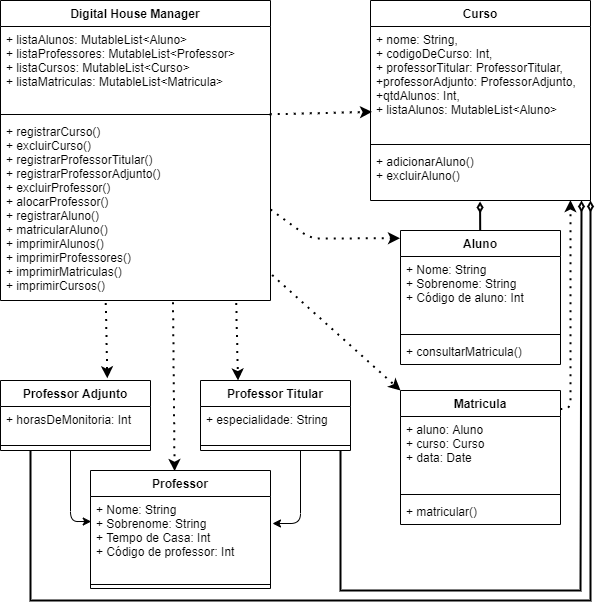

The diagram above was exported from draw.io. Its source (the exported page's mxGraphModel, read from the mxfile embedded in the PNG):
<mxGraphModel dx="1730" dy="912" grid="1" gridSize="10" guides="1" tooltips="1" connect="1" arrows="1" fold="1" page="1" pageScale="1" pageWidth="827" pageHeight="1169" math="0" shadow="0">
  <root>
    <mxCell id="0" />
    <mxCell id="1" parent="0" />
    <mxCell id="709VtUk7fhffIeK5Scu--1" value="Aluno" style="swimlane;fontStyle=1;align=center;verticalAlign=top;childLayout=stackLayout;horizontal=1;startSize=26;horizontalStack=0;resizeParent=1;resizeParentMax=0;resizeLast=0;collapsible=1;marginBottom=0;" parent="1" vertex="1">
      <mxGeometry x="420" y="240" width="160" height="134" as="geometry" />
    </mxCell>
    <mxCell id="709VtUk7fhffIeK5Scu--2" value="+ Nome: String&#10;+ Sobrenome: String&#10;+ Código de aluno: Int&#10;" style="text;strokeColor=none;fillColor=none;align=left;verticalAlign=top;spacingLeft=4;spacingRight=4;overflow=hidden;rotatable=0;points=[[0,0.5],[1,0.5]];portConstraint=eastwest;" parent="709VtUk7fhffIeK5Scu--1" vertex="1">
      <mxGeometry y="26" width="160" height="74" as="geometry" />
    </mxCell>
    <mxCell id="709VtUk7fhffIeK5Scu--3" value="" style="line;strokeWidth=1;fillColor=none;align=left;verticalAlign=middle;spacingTop=-1;spacingLeft=3;spacingRight=3;rotatable=0;labelPosition=right;points=[];portConstraint=eastwest;" parent="709VtUk7fhffIeK5Scu--1" vertex="1">
      <mxGeometry y="100" width="160" height="8" as="geometry" />
    </mxCell>
    <mxCell id="709VtUk7fhffIeK5Scu--4" value="+ consultarMatricula()" style="text;strokeColor=none;fillColor=none;align=left;verticalAlign=top;spacingLeft=4;spacingRight=4;overflow=hidden;rotatable=0;points=[[0,0.5],[1,0.5]];portConstraint=eastwest;" parent="709VtUk7fhffIeK5Scu--1" vertex="1">
      <mxGeometry y="108" width="160" height="26" as="geometry" />
    </mxCell>
    <mxCell id="709VtUk7fhffIeK5Scu--5" value="Curso" style="swimlane;fontStyle=1;align=center;verticalAlign=top;childLayout=stackLayout;horizontal=1;startSize=26;horizontalStack=0;resizeParent=1;resizeParentMax=0;resizeLast=0;collapsible=1;marginBottom=0;" parent="1" vertex="1">
      <mxGeometry x="390" y="10" width="220" height="200" as="geometry" />
    </mxCell>
    <mxCell id="709VtUk7fhffIeK5Scu--6" value="+ nome: String,&#10;+ codigoDeCurso: Int,&#10;+ professorTitular: ProfessorTitular,&#10;+professorAdjunto: ProfessorAdjunto,&#10;+qtdAlunos: Int,&#10;+ listaAlunos: MutableList&lt;Aluno&gt;" style="text;strokeColor=none;fillColor=none;align=left;verticalAlign=top;spacingLeft=4;spacingRight=4;overflow=hidden;rotatable=0;points=[[0,0.5],[1,0.5]];portConstraint=eastwest;" parent="709VtUk7fhffIeK5Scu--5" vertex="1">
      <mxGeometry y="26" width="220" height="114" as="geometry" />
    </mxCell>
    <mxCell id="709VtUk7fhffIeK5Scu--7" value="" style="line;strokeWidth=1;fillColor=none;align=left;verticalAlign=middle;spacingTop=-1;spacingLeft=3;spacingRight=3;rotatable=0;labelPosition=right;points=[];portConstraint=eastwest;" parent="709VtUk7fhffIeK5Scu--5" vertex="1">
      <mxGeometry y="140" width="220" height="8" as="geometry" />
    </mxCell>
    <mxCell id="709VtUk7fhffIeK5Scu--8" value="+ adicionarAluno()&#10;+ excluirAluno()" style="text;strokeColor=none;fillColor=none;align=left;verticalAlign=top;spacingLeft=4;spacingRight=4;overflow=hidden;rotatable=0;points=[[0,0.5],[1,0.5]];portConstraint=eastwest;" parent="709VtUk7fhffIeK5Scu--5" vertex="1">
      <mxGeometry y="148" width="220" height="52" as="geometry" />
    </mxCell>
    <mxCell id="709VtUk7fhffIeK5Scu--9" value="Professor Adjunto" style="swimlane;fontStyle=1;align=center;verticalAlign=top;childLayout=stackLayout;horizontal=1;startSize=26;horizontalStack=0;resizeParent=1;resizeParentMax=0;resizeLast=0;collapsible=1;marginBottom=0;" parent="1" vertex="1">
      <mxGeometry x="20" y="390" width="150" height="70" as="geometry" />
    </mxCell>
    <mxCell id="a-p46gP4btYvaCrK2_Rq-6" value="+ horasDeMonitoria: Int" style="text;strokeColor=none;fillColor=none;align=left;verticalAlign=top;spacingLeft=4;spacingRight=4;overflow=hidden;rotatable=0;points=[[0,0.5],[1,0.5]];portConstraint=eastwest;" vertex="1" parent="709VtUk7fhffIeK5Scu--9">
      <mxGeometry y="26" width="150" height="34" as="geometry" />
    </mxCell>
    <mxCell id="709VtUk7fhffIeK5Scu--11" value="" style="line;strokeWidth=1;fillColor=none;align=left;verticalAlign=middle;spacingTop=-1;spacingLeft=3;spacingRight=3;rotatable=0;labelPosition=right;points=[];portConstraint=eastwest;" parent="709VtUk7fhffIeK5Scu--9" vertex="1">
      <mxGeometry y="60" width="150" height="10" as="geometry" />
    </mxCell>
    <mxCell id="709VtUk7fhffIeK5Scu--22" value="Professor" style="swimlane;fontStyle=1;align=center;verticalAlign=top;childLayout=stackLayout;horizontal=1;startSize=26;horizontalStack=0;resizeParent=1;resizeParentMax=0;resizeLast=0;collapsible=1;marginBottom=0;" parent="1" vertex="1">
      <mxGeometry x="110" y="480" width="180" height="118" as="geometry" />
    </mxCell>
    <mxCell id="709VtUk7fhffIeK5Scu--23" value="+ Nome: String&#10;+ Sobrenome: String&#10;+ Tempo de Casa: Int&#10;+ Código de professor: Int&#10;" style="text;strokeColor=none;fillColor=none;align=left;verticalAlign=top;spacingLeft=4;spacingRight=4;overflow=hidden;rotatable=0;points=[[0,0.5],[1,0.5]];portConstraint=eastwest;" parent="709VtUk7fhffIeK5Scu--22" vertex="1">
      <mxGeometry y="26" width="180" height="84" as="geometry" />
    </mxCell>
    <mxCell id="709VtUk7fhffIeK5Scu--24" value="" style="line;strokeWidth=1;fillColor=none;align=left;verticalAlign=middle;spacingTop=-1;spacingLeft=3;spacingRight=3;rotatable=0;labelPosition=right;points=[];portConstraint=eastwest;" parent="709VtUk7fhffIeK5Scu--22" vertex="1">
      <mxGeometry y="110" width="180" height="8" as="geometry" />
    </mxCell>
    <mxCell id="a-p46gP4btYvaCrK2_Rq-11" value="Professor Titular" style="swimlane;fontStyle=1;align=center;verticalAlign=top;childLayout=stackLayout;horizontal=1;startSize=26;horizontalStack=0;resizeParent=1;resizeParentMax=0;resizeLast=0;collapsible=1;marginBottom=0;" vertex="1" parent="1">
      <mxGeometry x="220" y="390" width="150" height="70" as="geometry" />
    </mxCell>
    <mxCell id="a-p46gP4btYvaCrK2_Rq-12" value="+ especialidade: String" style="text;strokeColor=none;fillColor=none;align=left;verticalAlign=top;spacingLeft=4;spacingRight=4;overflow=hidden;rotatable=0;points=[[0,0.5],[1,0.5]];portConstraint=eastwest;" vertex="1" parent="a-p46gP4btYvaCrK2_Rq-11">
      <mxGeometry y="26" width="150" height="34" as="geometry" />
    </mxCell>
    <mxCell id="a-p46gP4btYvaCrK2_Rq-13" value="" style="line;strokeWidth=1;fillColor=none;align=left;verticalAlign=middle;spacingTop=-1;spacingLeft=3;spacingRight=3;rotatable=0;labelPosition=right;points=[];portConstraint=eastwest;" vertex="1" parent="a-p46gP4btYvaCrK2_Rq-11">
      <mxGeometry y="60" width="150" height="10" as="geometry" />
    </mxCell>
    <mxCell id="a-p46gP4btYvaCrK2_Rq-14" value="Matricula" style="swimlane;fontStyle=1;align=center;verticalAlign=top;childLayout=stackLayout;horizontal=1;startSize=26;horizontalStack=0;resizeParent=1;resizeParentMax=0;resizeLast=0;collapsible=1;marginBottom=0;" vertex="1" parent="1">
      <mxGeometry x="420" y="400" width="160" height="134" as="geometry" />
    </mxCell>
    <mxCell id="a-p46gP4btYvaCrK2_Rq-15" value="+ aluno: Aluno&#10;+ curso: Curso&#10;+ data: Date" style="text;strokeColor=none;fillColor=none;align=left;verticalAlign=top;spacingLeft=4;spacingRight=4;overflow=hidden;rotatable=0;points=[[0,0.5],[1,0.5]];portConstraint=eastwest;" vertex="1" parent="a-p46gP4btYvaCrK2_Rq-14">
      <mxGeometry y="26" width="160" height="74" as="geometry" />
    </mxCell>
    <mxCell id="a-p46gP4btYvaCrK2_Rq-16" value="" style="line;strokeWidth=1;fillColor=none;align=left;verticalAlign=middle;spacingTop=-1;spacingLeft=3;spacingRight=3;rotatable=0;labelPosition=right;points=[];portConstraint=eastwest;" vertex="1" parent="a-p46gP4btYvaCrK2_Rq-14">
      <mxGeometry y="100" width="160" height="8" as="geometry" />
    </mxCell>
    <mxCell id="a-p46gP4btYvaCrK2_Rq-17" value="+ matricular()" style="text;strokeColor=none;fillColor=none;align=left;verticalAlign=top;spacingLeft=4;spacingRight=4;overflow=hidden;rotatable=0;points=[[0,0.5],[1,0.5]];portConstraint=eastwest;" vertex="1" parent="a-p46gP4btYvaCrK2_Rq-14">
      <mxGeometry y="108" width="160" height="26" as="geometry" />
    </mxCell>
    <mxCell id="a-p46gP4btYvaCrK2_Rq-18" value="Digital House Manager" style="swimlane;fontStyle=1;align=center;verticalAlign=top;childLayout=stackLayout;horizontal=1;startSize=26;horizontalStack=0;resizeParent=1;resizeParentMax=0;resizeLast=0;collapsible=1;marginBottom=0;" vertex="1" parent="1">
      <mxGeometry x="20" y="10" width="270" height="300" as="geometry" />
    </mxCell>
    <mxCell id="a-p46gP4btYvaCrK2_Rq-19" value="+ listaAlunos: MutableList&lt;Aluno&gt;&#10;+ listaProfessores: MutableList&lt;Professor&gt;&#10;+ listaCursos: MutableList&lt;Curso&gt;&#10;+ listaMatriculas: MutableList&lt;Matricula&gt;" style="text;strokeColor=none;fillColor=none;align=left;verticalAlign=top;spacingLeft=4;spacingRight=4;overflow=hidden;rotatable=0;points=[[0,0.5],[1,0.5]];portConstraint=eastwest;" vertex="1" parent="a-p46gP4btYvaCrK2_Rq-18">
      <mxGeometry y="26" width="270" height="84" as="geometry" />
    </mxCell>
    <mxCell id="a-p46gP4btYvaCrK2_Rq-20" value="" style="line;strokeWidth=1;fillColor=none;align=left;verticalAlign=middle;spacingTop=-1;spacingLeft=3;spacingRight=3;rotatable=0;labelPosition=right;points=[];portConstraint=eastwest;" vertex="1" parent="a-p46gP4btYvaCrK2_Rq-18">
      <mxGeometry y="110" width="270" height="8" as="geometry" />
    </mxCell>
    <mxCell id="a-p46gP4btYvaCrK2_Rq-21" value="+ registrarCurso()&#10;+ excluirCurso()&#10;+ registrarProfessorTitular()&#10;+ registrarProfessorAdjunto()&#10;+ excluirProfessor()&#10;+ alocarProfessor()&#10;+ registrarAluno()&#10;+ matricularAluno()&#10;+ imprimirAlunos()&#10;+ imprimirProfessores()&#10;+ imprimirMatriculas()&#10;+ imprimirCursos()" style="text;strokeColor=none;fillColor=none;align=left;verticalAlign=top;spacingLeft=4;spacingRight=4;overflow=hidden;rotatable=0;points=[[0,0.5],[1,0.5]];portConstraint=eastwest;" vertex="1" parent="a-p46gP4btYvaCrK2_Rq-18">
      <mxGeometry y="118" width="270" height="182" as="geometry" />
    </mxCell>
    <mxCell id="a-p46gP4btYvaCrK2_Rq-22" value="" style="endArrow=classic;html=1;entryX=0.004;entryY=0.298;entryDx=0;entryDy=0;entryPerimeter=0;" edge="1" parent="1" target="709VtUk7fhffIeK5Scu--23">
      <mxGeometry width="50" height="50" relative="1" as="geometry">
        <mxPoint x="90" y="460" as="sourcePoint" />
        <mxPoint x="58" y="550" as="targetPoint" />
        <Array as="points">
          <mxPoint x="90" y="531" />
        </Array>
      </mxGeometry>
    </mxCell>
    <mxCell id="a-p46gP4btYvaCrK2_Rq-23" value="" style="endArrow=classic;html=1;" edge="1" parent="1">
      <mxGeometry width="50" height="50" relative="1" as="geometry">
        <mxPoint x="320" y="460" as="sourcePoint" />
        <mxPoint x="292" y="533" as="targetPoint" />
        <Array as="points">
          <mxPoint x="320" y="533" />
        </Array>
      </mxGeometry>
    </mxCell>
    <mxCell id="a-p46gP4btYvaCrK2_Rq-25" value="" style="endArrow=classic;dashed=1;html=1;dashPattern=1 3;strokeWidth=2;endFill=1;exitX=0.997;exitY=-0.023;exitDx=0;exitDy=0;exitPerimeter=0;entryX=0.007;entryY=0.749;entryDx=0;entryDy=0;entryPerimeter=0;" edge="1" parent="1" source="a-p46gP4btYvaCrK2_Rq-21" target="709VtUk7fhffIeK5Scu--6">
      <mxGeometry width="50" height="50" relative="1" as="geometry">
        <mxPoint x="390" y="260" as="sourcePoint" />
        <mxPoint x="440" y="210" as="targetPoint" />
      </mxGeometry>
    </mxCell>
    <mxCell id="a-p46gP4btYvaCrK2_Rq-26" value="" style="endArrow=classic;dashed=1;html=1;dashPattern=1 3;strokeWidth=2;endFill=1;exitX=1;exitY=0.5;exitDx=0;exitDy=0;entryX=-0.003;entryY=0.058;entryDx=0;entryDy=0;entryPerimeter=0;" edge="1" parent="1" source="a-p46gP4btYvaCrK2_Rq-21" target="709VtUk7fhffIeK5Scu--1">
      <mxGeometry width="50" height="50" relative="1" as="geometry">
        <mxPoint x="299.19000000000005" y="133.81399999999996" as="sourcePoint" />
        <mxPoint x="401.53999999999996" y="131.38599999999997" as="targetPoint" />
        <Array as="points">
          <mxPoint x="330" y="248" />
        </Array>
      </mxGeometry>
    </mxCell>
    <mxCell id="a-p46gP4btYvaCrK2_Rq-27" value="" style="endArrow=classic;dashed=1;html=1;dashPattern=1 3;strokeWidth=2;endFill=1;exitX=1.006;exitY=0.86;exitDx=0;exitDy=0;exitPerimeter=0;entryX=0;entryY=0;entryDx=0;entryDy=0;" edge="1" parent="1" source="a-p46gP4btYvaCrK2_Rq-21" target="a-p46gP4btYvaCrK2_Rq-14">
      <mxGeometry width="50" height="50" relative="1" as="geometry">
        <mxPoint x="309.19000000000005" y="143.81399999999996" as="sourcePoint" />
        <mxPoint x="411.53999999999996" y="141.38599999999997" as="targetPoint" />
      </mxGeometry>
    </mxCell>
    <mxCell id="a-p46gP4btYvaCrK2_Rq-28" value="" style="endArrow=classic;dashed=1;html=1;dashPattern=1 3;strokeWidth=2;endFill=1;exitX=0.873;exitY=1.014;exitDx=0;exitDy=0;exitPerimeter=0;entryX=0.25;entryY=0;entryDx=0;entryDy=0;" edge="1" parent="1" source="a-p46gP4btYvaCrK2_Rq-21" target="a-p46gP4btYvaCrK2_Rq-11">
      <mxGeometry width="50" height="50" relative="1" as="geometry">
        <mxPoint x="319.19000000000005" y="153.81399999999996" as="sourcePoint" />
        <mxPoint x="421.53999999999996" y="151.38599999999997" as="targetPoint" />
      </mxGeometry>
    </mxCell>
    <mxCell id="a-p46gP4btYvaCrK2_Rq-29" value="" style="endArrow=classic;dashed=1;html=1;dashPattern=1 3;strokeWidth=2;endFill=1;exitX=0.39;exitY=1.014;exitDx=0;exitDy=0;exitPerimeter=0;entryX=0.712;entryY=-0.031;entryDx=0;entryDy=0;entryPerimeter=0;" edge="1" parent="1" source="a-p46gP4btYvaCrK2_Rq-21" target="709VtUk7fhffIeK5Scu--9">
      <mxGeometry width="50" height="50" relative="1" as="geometry">
        <mxPoint x="265.71000000000004" y="322.548" as="sourcePoint" />
        <mxPoint x="267.5" y="400" as="targetPoint" />
      </mxGeometry>
    </mxCell>
    <mxCell id="a-p46gP4btYvaCrK2_Rq-30" value="" style="endArrow=classic;dashed=1;html=1;dashPattern=1 3;strokeWidth=2;endFill=1;exitX=0.639;exitY=1.01;exitDx=0;exitDy=0;exitPerimeter=0;entryX=0.467;entryY=0.005;entryDx=0;entryDy=0;entryPerimeter=0;" edge="1" parent="1" source="a-p46gP4btYvaCrK2_Rq-21" target="709VtUk7fhffIeK5Scu--22">
      <mxGeometry width="50" height="50" relative="1" as="geometry">
        <mxPoint x="135.29999999999995" y="322.548" as="sourcePoint" />
        <mxPoint x="136.79999999999995" y="397.83000000000004" as="targetPoint" />
      </mxGeometry>
    </mxCell>
    <mxCell id="a-p46gP4btYvaCrK2_Rq-31" value="" style="endArrow=diamondThin;html=1;endFill=0;entryX=0.498;entryY=1.019;entryDx=0;entryDy=0;entryPerimeter=0;strokeWidth=2;rounded=0;" edge="1" parent="1" source="709VtUk7fhffIeK5Scu--1" target="709VtUk7fhffIeK5Scu--8">
      <mxGeometry width="50" height="50" relative="1" as="geometry">
        <mxPoint x="390" y="360" as="sourcePoint" />
        <mxPoint x="493" y="220" as="targetPoint" />
      </mxGeometry>
    </mxCell>
    <mxCell id="a-p46gP4btYvaCrK2_Rq-32" value="" style="endArrow=diamondThin;html=1;endFill=0;strokeWidth=2;rounded=0;" edge="1" parent="1">
      <mxGeometry width="50" height="50" relative="1" as="geometry">
        <mxPoint x="360" y="460" as="sourcePoint" />
        <mxPoint x="601" y="210" as="targetPoint" />
        <Array as="points">
          <mxPoint x="360" y="600" />
          <mxPoint x="600" y="600" />
        </Array>
      </mxGeometry>
    </mxCell>
    <mxCell id="a-p46gP4btYvaCrK2_Rq-33" value="" style="endArrow=diamondThin;html=1;endFill=0;strokeWidth=2;rounded=0;" edge="1" parent="1">
      <mxGeometry width="50" height="50" relative="1" as="geometry">
        <mxPoint x="50" y="460" as="sourcePoint" />
        <mxPoint x="610" y="210" as="targetPoint" />
        <Array as="points">
          <mxPoint x="50" y="610" />
          <mxPoint x="610" y="610" />
        </Array>
      </mxGeometry>
    </mxCell>
    <mxCell id="a-p46gP4btYvaCrK2_Rq-34" value="" style="endArrow=classic;dashed=1;html=1;dashPattern=1 3;strokeWidth=2;endFill=1;exitX=0.999;exitY=0.138;exitDx=0;exitDy=0;exitPerimeter=0;entryX=0.909;entryY=0.992;entryDx=0;entryDy=0;entryPerimeter=0;" edge="1" parent="1" source="a-p46gP4btYvaCrK2_Rq-14" target="709VtUk7fhffIeK5Scu--8">
      <mxGeometry width="50" height="50" relative="1" as="geometry">
        <mxPoint x="301.6199999999999" y="294.52" as="sourcePoint" />
        <mxPoint x="590" y="214" as="targetPoint" />
        <Array as="points">
          <mxPoint x="590" y="418" />
        </Array>
      </mxGeometry>
    </mxCell>
  </root>
</mxGraphModel>